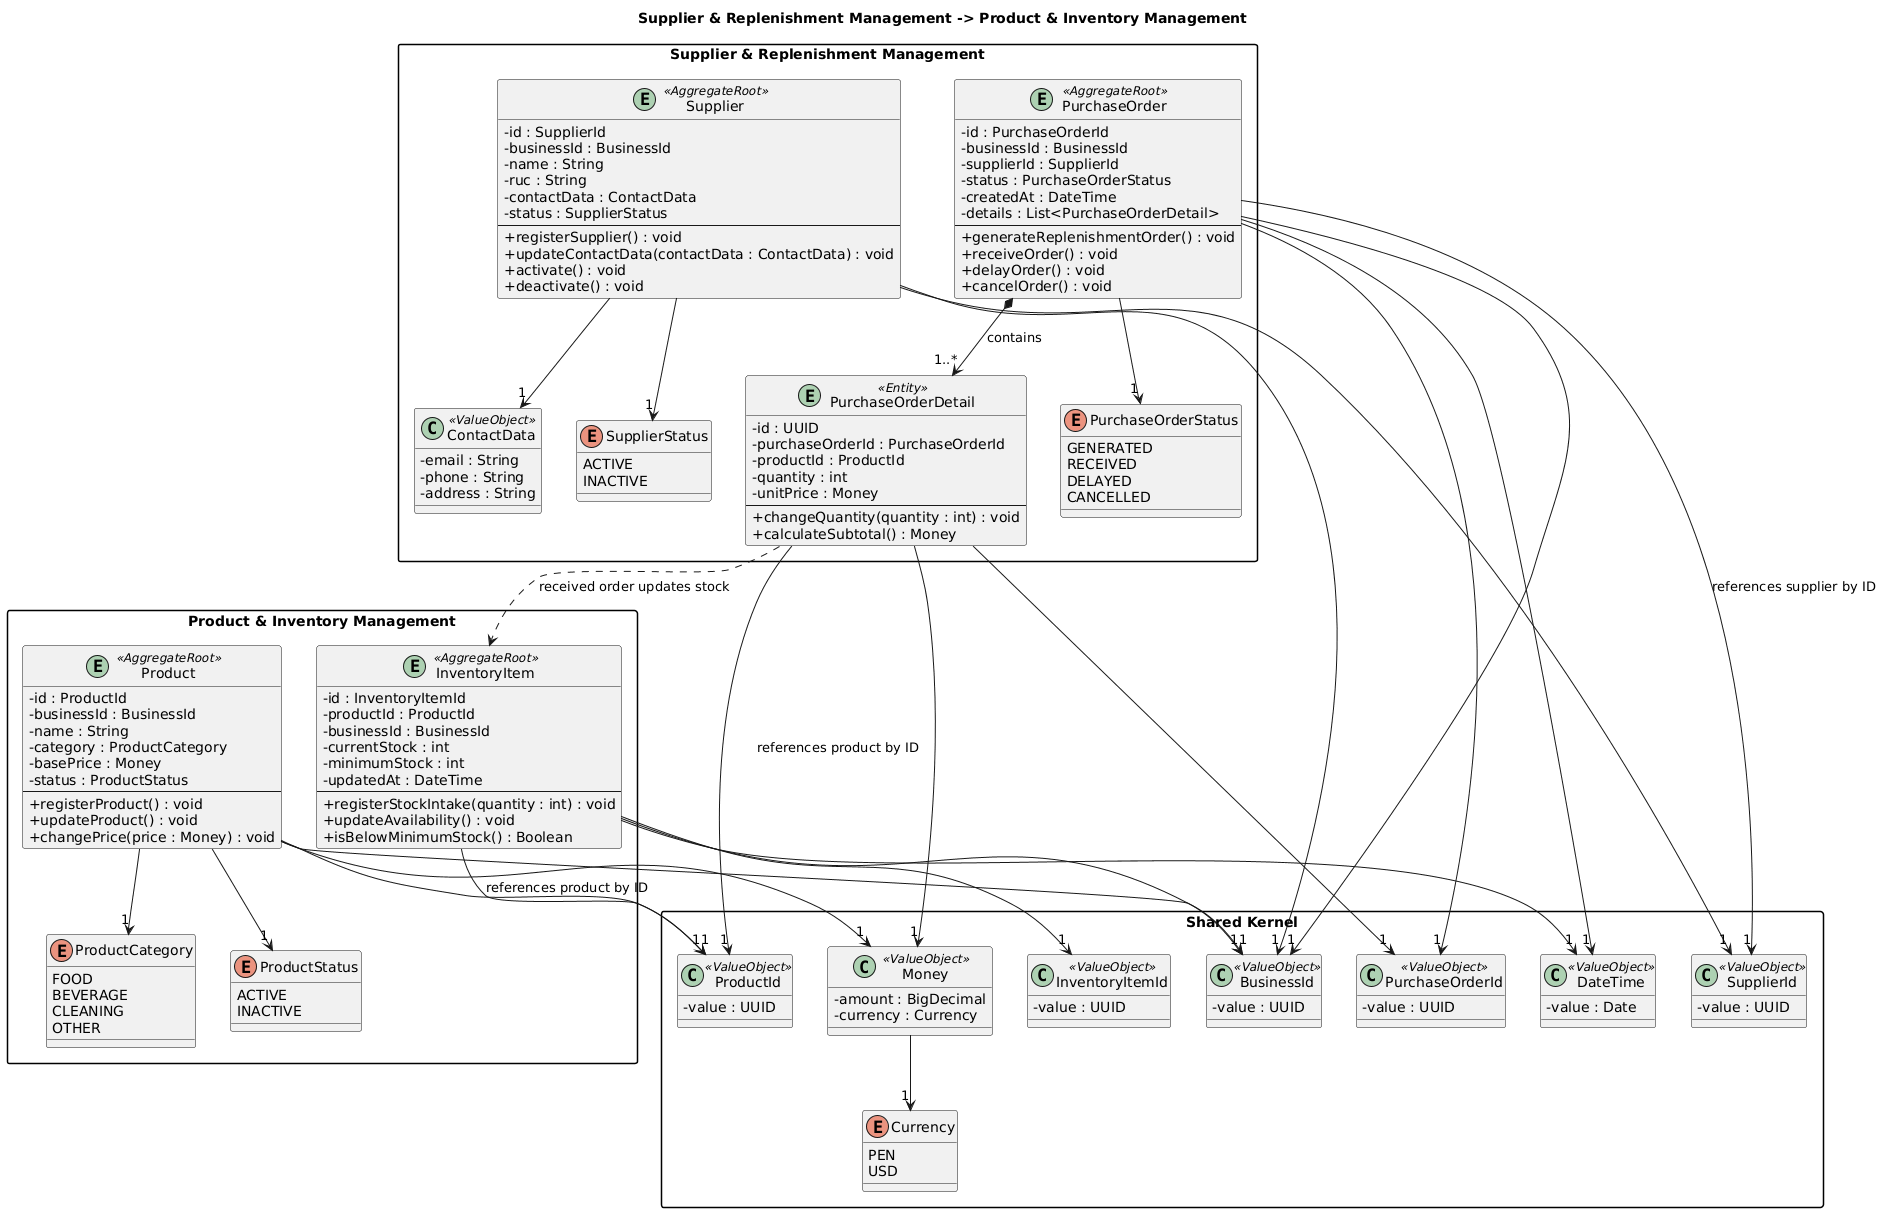

The diagram above was rendered by PlantUML. Its source (embedded in the PNG):
@startuml
title Supplier & Replenishment Management -> Product & Inventory Management
skinparam packageStyle rectangle
skinparam classAttributeIconSize 0

package "Shared Kernel" {
  class "BusinessId" <<ValueObject>> {
    -value : UUID
  }

  class "ProductId" <<ValueObject>> {
    -value : UUID
  }

  class "SupplierId" <<ValueObject>> {
    -value : UUID
  }

  class "PurchaseOrderId" <<ValueObject>> {
    -value : UUID
  }

  class "InventoryItemId" <<ValueObject>> {
    -value : UUID
  }

  class "DateTime" <<ValueObject>> {
    -value : Date
  }

  class "Money" <<ValueObject>> {
    -amount : BigDecimal
    -currency : Currency
  }

  enum Currency {
    PEN
    USD
  }
}

package "Supplier & Replenishment Management" {
  entity "Supplier" <<AggregateRoot>> {
    -id : SupplierId
    -businessId : BusinessId
    -name : String
    -ruc : String
    -contactData : ContactData
    -status : SupplierStatus
    --
    +registerSupplier() : void
    +updateContactData(contactData : ContactData) : void
    +activate() : void
    +deactivate() : void
  }

  entity "PurchaseOrder" <<AggregateRoot>> {
    -id : PurchaseOrderId
    -businessId : BusinessId
    -supplierId : SupplierId
    -status : PurchaseOrderStatus
    -createdAt : DateTime
    -details : List<PurchaseOrderDetail>
    --
    +generateReplenishmentOrder() : void
    +receiveOrder() : void
    +delayOrder() : void
    +cancelOrder() : void
  }

  entity "PurchaseOrderDetail" <<Entity>> {
    -id : UUID
    -purchaseOrderId : PurchaseOrderId
    -productId : ProductId
    -quantity : int
    -unitPrice : Money
    --
    +changeQuantity(quantity : int) : void
    +calculateSubtotal() : Money
  }

  class "ContactData" <<ValueObject>> {
    -email : String
    -phone : String
    -address : String
  }

  enum SupplierStatus {
    ACTIVE
    INACTIVE
  }

  enum PurchaseOrderStatus {
    GENERATED
    RECEIVED
    DELAYED
    CANCELLED
  }
}

package "Product & Inventory Management" {
  entity "Product" <<AggregateRoot>> {
    -id : ProductId
    -businessId : BusinessId
    -name : String
    -category : ProductCategory
    -basePrice : Money
    -status : ProductStatus
    --
    +registerProduct() : void
    +updateProduct() : void
    +changePrice(price : Money) : void
  }

  entity "InventoryItem" <<AggregateRoot>> {
    -id : InventoryItemId
    -productId : ProductId
    -businessId : BusinessId
    -currentStock : int
    -minimumStock : int
    -updatedAt : DateTime
    --
    +registerStockIntake(quantity : int) : void
    +updateAvailability() : void
    +isBelowMinimumStock() : Boolean
  }

  enum ProductCategory {
    FOOD
    BEVERAGE
    CLEANING
    OTHER
  }

  enum ProductStatus {
    ACTIVE
    INACTIVE
  }
}

Supplier --> "1" SupplierId
Supplier --> "1" BusinessId
Supplier --> "1" ContactData
Supplier --> "1" SupplierStatus

PurchaseOrder --> "1" PurchaseOrderId
PurchaseOrder --> "1" BusinessId
PurchaseOrder --> "1" SupplierId : references supplier by ID
PurchaseOrder --> "1" PurchaseOrderStatus
PurchaseOrder --> "1" DateTime
PurchaseOrder *--> "1..*" PurchaseOrderDetail : contains

PurchaseOrderDetail --> "1" PurchaseOrderId
PurchaseOrderDetail --> "1" ProductId : references product by ID
PurchaseOrderDetail --> "1" Money

Product --> "1" ProductId
Product --> "1" BusinessId
Product --> "1" Money
Product --> "1" ProductCategory
Product --> "1" ProductStatus

InventoryItem --> "1" InventoryItemId
InventoryItem --> "1" ProductId : references product by ID
InventoryItem --> "1" BusinessId
InventoryItem --> "1" DateTime

PurchaseOrderDetail ..> InventoryItem : received order updates stock
Money --> "1" Currency
@enduml